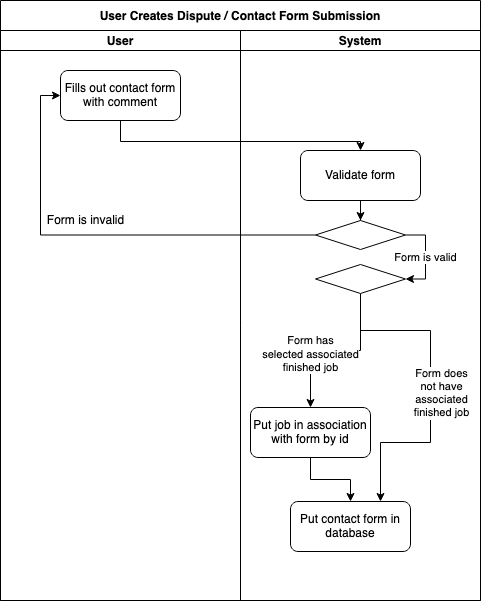

The diagram above was exported from draw.io. Its source (the exported page's mxGraphModel, read from the mxfile embedded in the PNG):
<mxGraphModel dx="780" dy="1137" grid="1" gridSize="10" guides="1" tooltips="1" connect="1" arrows="1" fold="1" page="1" pageScale="1" pageWidth="200" pageHeight="250" math="0" shadow="0">
  <root>
    <mxCell id="0" />
    <mxCell id="1" parent="0" />
    <mxCell id="l6QZts-PO-545d2Fytk8-1" value="User Creates Dispute / Contact Form Submission" style="swimlane;startSize=30;" vertex="1" parent="1">
      <mxGeometry x="60" y="60" width="480" height="600" as="geometry" />
    </mxCell>
    <mxCell id="l6QZts-PO-545d2Fytk8-2" value="User" style="swimlane;startSize=20;" vertex="1" parent="l6QZts-PO-545d2Fytk8-1">
      <mxGeometry y="30" width="240" height="570" as="geometry" />
    </mxCell>
    <mxCell id="l6QZts-PO-545d2Fytk8-9" value="Fills out contact form with comment" style="rounded=1;whiteSpace=wrap;html=1;" vertex="1" parent="l6QZts-PO-545d2Fytk8-2">
      <mxGeometry x="60" y="40" width="120" height="50" as="geometry" />
    </mxCell>
    <mxCell id="l6QZts-PO-545d2Fytk8-37" value="&lt;div&gt;Form is invalid&lt;/div&gt;" style="text;html=1;align=center;verticalAlign=middle;resizable=0;points=[];autosize=1;strokeColor=none;fillColor=none;" vertex="1" parent="l6QZts-PO-545d2Fytk8-2">
      <mxGeometry x="40" y="180" width="90" height="20" as="geometry" />
    </mxCell>
    <mxCell id="l6QZts-PO-545d2Fytk8-5" value="System" style="swimlane;startSize=20;" vertex="1" parent="l6QZts-PO-545d2Fytk8-1">
      <mxGeometry x="240" y="30" width="240" height="570" as="geometry" />
    </mxCell>
    <mxCell id="l6QZts-PO-545d2Fytk8-43" style="edgeStyle=orthogonalEdgeStyle;rounded=0;orthogonalLoop=1;jettySize=auto;html=1;entryX=0.5;entryY=0;entryDx=0;entryDy=0;entryPerimeter=0;" edge="1" parent="l6QZts-PO-545d2Fytk8-5" source="l6QZts-PO-545d2Fytk8-16" target="l6QZts-PO-545d2Fytk8-40">
      <mxGeometry relative="1" as="geometry" />
    </mxCell>
    <mxCell id="l6QZts-PO-545d2Fytk8-16" value="Validate form" style="rounded=1;whiteSpace=wrap;html=1;" vertex="1" parent="l6QZts-PO-545d2Fytk8-5">
      <mxGeometry x="60" y="120" width="120" height="50" as="geometry" />
    </mxCell>
    <mxCell id="l6QZts-PO-545d2Fytk8-28" value="&lt;div&gt;Form has &lt;br&gt;&lt;/div&gt;&lt;div&gt;selected associated&lt;/div&gt;&lt;div&gt;finished job&lt;br&gt;&lt;/div&gt;" style="edgeStyle=orthogonalEdgeStyle;rounded=0;orthogonalLoop=1;jettySize=auto;html=1;entryX=0.5;entryY=0;entryDx=0;entryDy=0;" edge="1" parent="l6QZts-PO-545d2Fytk8-5" source="l6QZts-PO-545d2Fytk8-19" target="l6QZts-PO-545d2Fytk8-21">
      <mxGeometry x="0.3509" relative="1" as="geometry">
        <mxPoint as="offset" />
      </mxGeometry>
    </mxCell>
    <mxCell id="l6QZts-PO-545d2Fytk8-19" value="" style="strokeWidth=1;html=1;shape=mxgraph.flowchart.decision;whiteSpace=wrap;" vertex="1" parent="l6QZts-PO-545d2Fytk8-5">
      <mxGeometry x="75" y="234" width="90" height="29" as="geometry" />
    </mxCell>
    <mxCell id="l6QZts-PO-545d2Fytk8-33" style="edgeStyle=orthogonalEdgeStyle;rounded=0;orthogonalLoop=1;jettySize=auto;html=1;entryX=0.5;entryY=0;entryDx=0;entryDy=0;" edge="1" parent="l6QZts-PO-545d2Fytk8-5" source="l6QZts-PO-545d2Fytk8-21" target="l6QZts-PO-545d2Fytk8-31">
      <mxGeometry relative="1" as="geometry" />
    </mxCell>
    <mxCell id="l6QZts-PO-545d2Fytk8-21" value="Put job in association with form by id" style="rounded=1;whiteSpace=wrap;html=1;" vertex="1" parent="l6QZts-PO-545d2Fytk8-5">
      <mxGeometry x="10" y="377" width="120" height="50" as="geometry" />
    </mxCell>
    <mxCell id="l6QZts-PO-545d2Fytk8-31" value="Put contact form in database" style="rounded=1;whiteSpace=wrap;html=1;" vertex="1" parent="l6QZts-PO-545d2Fytk8-5">
      <mxGeometry x="50" y="471" width="120" height="50" as="geometry" />
    </mxCell>
    <mxCell id="l6QZts-PO-545d2Fytk8-29" style="edgeStyle=orthogonalEdgeStyle;rounded=0;orthogonalLoop=1;jettySize=auto;html=1;entryX=0.75;entryY=0;entryDx=0;entryDy=0;" edge="1" parent="l6QZts-PO-545d2Fytk8-5" target="l6QZts-PO-545d2Fytk8-31">
      <mxGeometry relative="1" as="geometry">
        <mxPoint x="200" y="312" as="targetPoint" />
        <mxPoint x="120" y="270" as="sourcePoint" />
        <Array as="points">
          <mxPoint x="120" y="300" />
          <mxPoint x="190" y="300" />
          <mxPoint x="190" y="412" />
          <mxPoint x="140" y="412" />
        </Array>
      </mxGeometry>
    </mxCell>
    <mxCell id="l6QZts-PO-545d2Fytk8-30" value="&lt;div&gt;Form does &lt;br&gt;&lt;/div&gt;&lt;div&gt;not have &lt;br&gt;&lt;/div&gt;&lt;div&gt;associated&lt;/div&gt;&lt;div&gt;finished job&lt;br&gt;&lt;/div&gt;" style="edgeLabel;html=1;align=center;verticalAlign=middle;resizable=0;points=[];" vertex="1" connectable="0" parent="l6QZts-PO-545d2Fytk8-29">
      <mxGeometry x="0.0192" y="3" relative="1" as="geometry">
        <mxPoint x="7" y="-2" as="offset" />
      </mxGeometry>
    </mxCell>
    <mxCell id="l6QZts-PO-545d2Fytk8-41" value="Form is valid" style="edgeStyle=orthogonalEdgeStyle;rounded=0;orthogonalLoop=1;jettySize=auto;html=1;entryX=1;entryY=0.5;entryDx=0;entryDy=0;entryPerimeter=0;" edge="1" parent="l6QZts-PO-545d2Fytk8-5" source="l6QZts-PO-545d2Fytk8-40" target="l6QZts-PO-545d2Fytk8-19">
      <mxGeometry relative="1" as="geometry">
        <Array as="points">
          <mxPoint x="185" y="205" />
          <mxPoint x="185" y="249" />
        </Array>
      </mxGeometry>
    </mxCell>
    <mxCell id="l6QZts-PO-545d2Fytk8-40" value="" style="strokeWidth=1;html=1;shape=mxgraph.flowchart.decision;whiteSpace=wrap;" vertex="1" parent="l6QZts-PO-545d2Fytk8-5">
      <mxGeometry x="75" y="190" width="90" height="29" as="geometry" />
    </mxCell>
    <mxCell id="l6QZts-PO-545d2Fytk8-32" style="edgeStyle=orthogonalEdgeStyle;rounded=0;orthogonalLoop=1;jettySize=auto;html=1;entryX=0.5;entryY=0;entryDx=0;entryDy=0;" edge="1" parent="l6QZts-PO-545d2Fytk8-1" source="l6QZts-PO-545d2Fytk8-9" target="l6QZts-PO-545d2Fytk8-16">
      <mxGeometry relative="1" as="geometry">
        <Array as="points">
          <mxPoint x="120" y="141" />
          <mxPoint x="360" y="141" />
        </Array>
      </mxGeometry>
    </mxCell>
    <mxCell id="l6QZts-PO-545d2Fytk8-42" style="edgeStyle=orthogonalEdgeStyle;rounded=0;orthogonalLoop=1;jettySize=auto;html=1;entryX=0;entryY=0.5;entryDx=0;entryDy=0;" edge="1" parent="l6QZts-PO-545d2Fytk8-1" source="l6QZts-PO-545d2Fytk8-40" target="l6QZts-PO-545d2Fytk8-9">
      <mxGeometry relative="1" as="geometry" />
    </mxCell>
  </root>
</mxGraphModel>